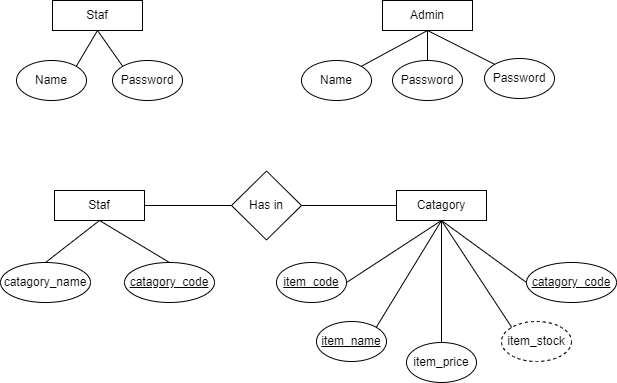

The diagram above was exported from draw.io. Its source (the exported page's mxGraphModel, read from the mxfile embedded in the PNG):
<mxGraphModel dx="780" dy="513" grid="1" gridSize="10" guides="1" tooltips="1" connect="1" arrows="1" fold="1" page="1" pageScale="1" pageWidth="850" pageHeight="1100" math="0" shadow="0">
  <root>
    <mxCell id="0" />
    <mxCell id="1" parent="0" />
    <mxCell id="dytxaIj40-TbLWgSjJ2O-1" value="Staf" style="rounded=0;whiteSpace=wrap;html=1;" vertex="1" parent="1">
      <mxGeometry x="120" y="60" width="90" height="30" as="geometry" />
    </mxCell>
    <mxCell id="dytxaIj40-TbLWgSjJ2O-2" value="Name" style="ellipse;whiteSpace=wrap;html=1;" vertex="1" parent="1">
      <mxGeometry x="84" y="120" width="70" height="40" as="geometry" />
    </mxCell>
    <mxCell id="dytxaIj40-TbLWgSjJ2O-3" value="Password" style="ellipse;whiteSpace=wrap;html=1;" vertex="1" parent="1">
      <mxGeometry x="180" y="120" width="70" height="40" as="geometry" />
    </mxCell>
    <mxCell id="dytxaIj40-TbLWgSjJ2O-6" value="Admin" style="rounded=0;whiteSpace=wrap;html=1;" vertex="1" parent="1">
      <mxGeometry x="450" y="60" width="90" height="30" as="geometry" />
    </mxCell>
    <mxCell id="dytxaIj40-TbLWgSjJ2O-9" value="Password" style="ellipse;whiteSpace=wrap;html=1;" vertex="1" parent="1">
      <mxGeometry x="460" y="120" width="70" height="40" as="geometry" />
    </mxCell>
    <mxCell id="dytxaIj40-TbLWgSjJ2O-10" value="Name" style="ellipse;whiteSpace=wrap;html=1;" vertex="1" parent="1">
      <mxGeometry x="369" y="120" width="70" height="40" as="geometry" />
    </mxCell>
    <mxCell id="dytxaIj40-TbLWgSjJ2O-11" value="Password" style="ellipse;whiteSpace=wrap;html=1;" vertex="1" parent="1">
      <mxGeometry x="552" y="118" width="70" height="40" as="geometry" />
    </mxCell>
    <mxCell id="dytxaIj40-TbLWgSjJ2O-13" value="" style="endArrow=none;html=1;rounded=0;entryX=0.5;entryY=1;entryDx=0;entryDy=0;exitX=1;exitY=0;exitDx=0;exitDy=0;" edge="1" parent="1" source="dytxaIj40-TbLWgSjJ2O-2" target="dytxaIj40-TbLWgSjJ2O-1">
      <mxGeometry width="50" height="50" relative="1" as="geometry">
        <mxPoint x="120" y="140" as="sourcePoint" />
        <mxPoint x="170" y="90" as="targetPoint" />
      </mxGeometry>
    </mxCell>
    <mxCell id="dytxaIj40-TbLWgSjJ2O-14" value="" style="endArrow=none;html=1;rounded=0;entryX=0.5;entryY=1;entryDx=0;entryDy=0;exitX=0;exitY=0;exitDx=0;exitDy=0;" edge="1" parent="1" source="dytxaIj40-TbLWgSjJ2O-3" target="dytxaIj40-TbLWgSjJ2O-1">
      <mxGeometry width="50" height="50" relative="1" as="geometry">
        <mxPoint x="140" y="136" as="sourcePoint" />
        <mxPoint x="167" y="101" as="targetPoint" />
      </mxGeometry>
    </mxCell>
    <mxCell id="dytxaIj40-TbLWgSjJ2O-15" value="" style="endArrow=none;html=1;rounded=0;entryX=0.5;entryY=1;entryDx=0;entryDy=0;exitX=1;exitY=0;exitDx=0;exitDy=0;" edge="1" parent="1" source="dytxaIj40-TbLWgSjJ2O-10" target="dytxaIj40-TbLWgSjJ2O-6">
      <mxGeometry width="50" height="50" relative="1" as="geometry">
        <mxPoint x="420" y="150" as="sourcePoint" />
        <mxPoint x="470" y="100" as="targetPoint" />
      </mxGeometry>
    </mxCell>
    <mxCell id="dytxaIj40-TbLWgSjJ2O-16" value="" style="endArrow=none;html=1;rounded=0;entryX=0.5;entryY=1;entryDx=0;entryDy=0;exitX=0.5;exitY=0;exitDx=0;exitDy=0;" edge="1" parent="1" source="dytxaIj40-TbLWgSjJ2O-9" target="dytxaIj40-TbLWgSjJ2O-6">
      <mxGeometry width="50" height="50" relative="1" as="geometry">
        <mxPoint x="439" y="136" as="sourcePoint" />
        <mxPoint x="505" y="100" as="targetPoint" />
      </mxGeometry>
    </mxCell>
    <mxCell id="dytxaIj40-TbLWgSjJ2O-17" value="" style="endArrow=none;html=1;rounded=0;entryX=0.5;entryY=1;entryDx=0;entryDy=0;exitX=0;exitY=0;exitDx=0;exitDy=0;" edge="1" parent="1" source="dytxaIj40-TbLWgSjJ2O-11" target="dytxaIj40-TbLWgSjJ2O-6">
      <mxGeometry width="50" height="50" relative="1" as="geometry">
        <mxPoint x="505" y="130" as="sourcePoint" />
        <mxPoint x="505" y="100" as="targetPoint" />
      </mxGeometry>
    </mxCell>
    <mxCell id="dytxaIj40-TbLWgSjJ2O-20" value="Catagory" style="rounded=0;whiteSpace=wrap;html=1;" vertex="1" parent="1">
      <mxGeometry x="464" y="250" width="90" height="30" as="geometry" />
    </mxCell>
    <mxCell id="dytxaIj40-TbLWgSjJ2O-21" value="Staf" style="rounded=0;whiteSpace=wrap;html=1;" vertex="1" parent="1">
      <mxGeometry x="122" y="250" width="90" height="30" as="geometry" />
    </mxCell>
    <mxCell id="dytxaIj40-TbLWgSjJ2O-22" value="item_code" style="ellipse;whiteSpace=wrap;html=1;fontStyle=4" vertex="1" parent="1">
      <mxGeometry x="344" y="322" width="70" height="40" as="geometry" />
    </mxCell>
    <mxCell id="dytxaIj40-TbLWgSjJ2O-23" value="item_name" style="ellipse;whiteSpace=wrap;html=1;fontStyle=4" vertex="1" parent="1">
      <mxGeometry x="384" y="381" width="70" height="40" as="geometry" />
    </mxCell>
    <mxCell id="dytxaIj40-TbLWgSjJ2O-24" value="item_price" style="ellipse;whiteSpace=wrap;html=1;" vertex="1" parent="1">
      <mxGeometry x="474" y="402" width="70" height="40" as="geometry" />
    </mxCell>
    <mxCell id="dytxaIj40-TbLWgSjJ2O-25" value="item_stock" style="ellipse;whiteSpace=wrap;html=1;fillStyle=auto;fillColor=none;dashed=1;" vertex="1" parent="1">
      <mxGeometry x="569" y="381" width="70" height="40" as="geometry" />
    </mxCell>
    <mxCell id="dytxaIj40-TbLWgSjJ2O-26" value="catagory_code" style="ellipse;whiteSpace=wrap;html=1;fontStyle=4" vertex="1" parent="1">
      <mxGeometry x="594" y="322" width="90" height="40" as="geometry" />
    </mxCell>
    <mxCell id="dytxaIj40-TbLWgSjJ2O-27" value="catagory_code" style="ellipse;whiteSpace=wrap;html=1;fontStyle=4" vertex="1" parent="1">
      <mxGeometry x="192" y="322" width="90" height="40" as="geometry" />
    </mxCell>
    <mxCell id="dytxaIj40-TbLWgSjJ2O-28" value="catagory_name" style="ellipse;whiteSpace=wrap;html=1;" vertex="1" parent="1">
      <mxGeometry x="68" y="322" width="90" height="40" as="geometry" />
    </mxCell>
    <mxCell id="dytxaIj40-TbLWgSjJ2O-29" value="Has in" style="rhombus;whiteSpace=wrap;html=1;" vertex="1" parent="1">
      <mxGeometry x="299" y="230.5" width="70" height="69" as="geometry" />
    </mxCell>
    <mxCell id="dytxaIj40-TbLWgSjJ2O-30" value="" style="endArrow=none;html=1;rounded=0;entryX=0.5;entryY=1;entryDx=0;entryDy=0;exitX=1;exitY=0.5;exitDx=0;exitDy=0;" edge="1" parent="1" source="dytxaIj40-TbLWgSjJ2O-22" target="dytxaIj40-TbLWgSjJ2O-20">
      <mxGeometry width="50" height="50" relative="1" as="geometry">
        <mxPoint x="684" y="290" as="sourcePoint" />
        <mxPoint x="734" y="240" as="targetPoint" />
      </mxGeometry>
    </mxCell>
    <mxCell id="dytxaIj40-TbLWgSjJ2O-31" value="" style="endArrow=none;html=1;rounded=0;exitX=1;exitY=0;exitDx=0;exitDy=0;entryX=0.5;entryY=1;entryDx=0;entryDy=0;" edge="1" parent="1" source="dytxaIj40-TbLWgSjJ2O-23" target="dytxaIj40-TbLWgSjJ2O-20">
      <mxGeometry width="50" height="50" relative="1" as="geometry">
        <mxPoint x="424" y="352" as="sourcePoint" />
        <mxPoint x="504" y="280" as="targetPoint" />
      </mxGeometry>
    </mxCell>
    <mxCell id="dytxaIj40-TbLWgSjJ2O-32" value="" style="endArrow=none;html=1;rounded=0;exitX=0.5;exitY=0;exitDx=0;exitDy=0;entryX=0.5;entryY=1;entryDx=0;entryDy=0;" edge="1" parent="1" source="dytxaIj40-TbLWgSjJ2O-24" target="dytxaIj40-TbLWgSjJ2O-20">
      <mxGeometry width="50" height="50" relative="1" as="geometry">
        <mxPoint x="429" y="391" as="sourcePoint" />
        <mxPoint x="519" y="290" as="targetPoint" />
      </mxGeometry>
    </mxCell>
    <mxCell id="dytxaIj40-TbLWgSjJ2O-33" value="" style="endArrow=none;html=1;rounded=0;exitX=0;exitY=0;exitDx=0;exitDy=0;entryX=0.5;entryY=1;entryDx=0;entryDy=0;" edge="1" parent="1" source="dytxaIj40-TbLWgSjJ2O-25" target="dytxaIj40-TbLWgSjJ2O-20">
      <mxGeometry width="50" height="50" relative="1" as="geometry">
        <mxPoint x="523" y="412" as="sourcePoint" />
        <mxPoint x="519" y="290" as="targetPoint" />
      </mxGeometry>
    </mxCell>
    <mxCell id="dytxaIj40-TbLWgSjJ2O-34" value="" style="endArrow=none;html=1;rounded=0;exitX=0;exitY=0.5;exitDx=0;exitDy=0;entryX=0.5;entryY=1;entryDx=0;entryDy=0;" edge="1" parent="1" source="dytxaIj40-TbLWgSjJ2O-26" target="dytxaIj40-TbLWgSjJ2O-20">
      <mxGeometry width="50" height="50" relative="1" as="geometry">
        <mxPoint x="594" y="397" as="sourcePoint" />
        <mxPoint x="519" y="290" as="targetPoint" />
      </mxGeometry>
    </mxCell>
    <mxCell id="dytxaIj40-TbLWgSjJ2O-42" value="" style="endArrow=none;html=1;rounded=0;exitX=0.5;exitY=0;exitDx=0;exitDy=0;entryX=0.5;entryY=1;entryDx=0;entryDy=0;" edge="1" parent="1" source="dytxaIj40-TbLWgSjJ2O-28" target="dytxaIj40-TbLWgSjJ2O-21">
      <mxGeometry width="50" height="50" relative="1" as="geometry">
        <mxPoint x="398" y="290" as="sourcePoint" />
        <mxPoint x="448" y="240" as="targetPoint" />
      </mxGeometry>
    </mxCell>
    <mxCell id="dytxaIj40-TbLWgSjJ2O-43" value="" style="endArrow=none;html=1;rounded=0;exitX=0.5;exitY=0;exitDx=0;exitDy=0;entryX=0.5;entryY=1;entryDx=0;entryDy=0;" edge="1" parent="1" source="dytxaIj40-TbLWgSjJ2O-27" target="dytxaIj40-TbLWgSjJ2O-21">
      <mxGeometry width="50" height="50" relative="1" as="geometry">
        <mxPoint x="123" y="332" as="sourcePoint" />
        <mxPoint x="177" y="290" as="targetPoint" />
      </mxGeometry>
    </mxCell>
    <mxCell id="dytxaIj40-TbLWgSjJ2O-45" value="" style="endArrow=none;html=1;rounded=0;exitX=1;exitY=0.5;exitDx=0;exitDy=0;entryX=0;entryY=0.5;entryDx=0;entryDy=0;" edge="1" parent="1" source="dytxaIj40-TbLWgSjJ2O-21" target="dytxaIj40-TbLWgSjJ2O-29">
      <mxGeometry width="50" height="50" relative="1" as="geometry">
        <mxPoint x="240" y="290" as="sourcePoint" />
        <mxPoint x="290" y="240" as="targetPoint" />
      </mxGeometry>
    </mxCell>
    <mxCell id="dytxaIj40-TbLWgSjJ2O-46" value="" style="endArrow=none;html=1;rounded=0;exitX=1;exitY=0.5;exitDx=0;exitDy=0;entryX=0;entryY=0.5;entryDx=0;entryDy=0;" edge="1" parent="1" source="dytxaIj40-TbLWgSjJ2O-29" target="dytxaIj40-TbLWgSjJ2O-20">
      <mxGeometry width="50" height="50" relative="1" as="geometry">
        <mxPoint x="222" y="275" as="sourcePoint" />
        <mxPoint x="309" y="275" as="targetPoint" />
      </mxGeometry>
    </mxCell>
  </root>
</mxGraphModel>